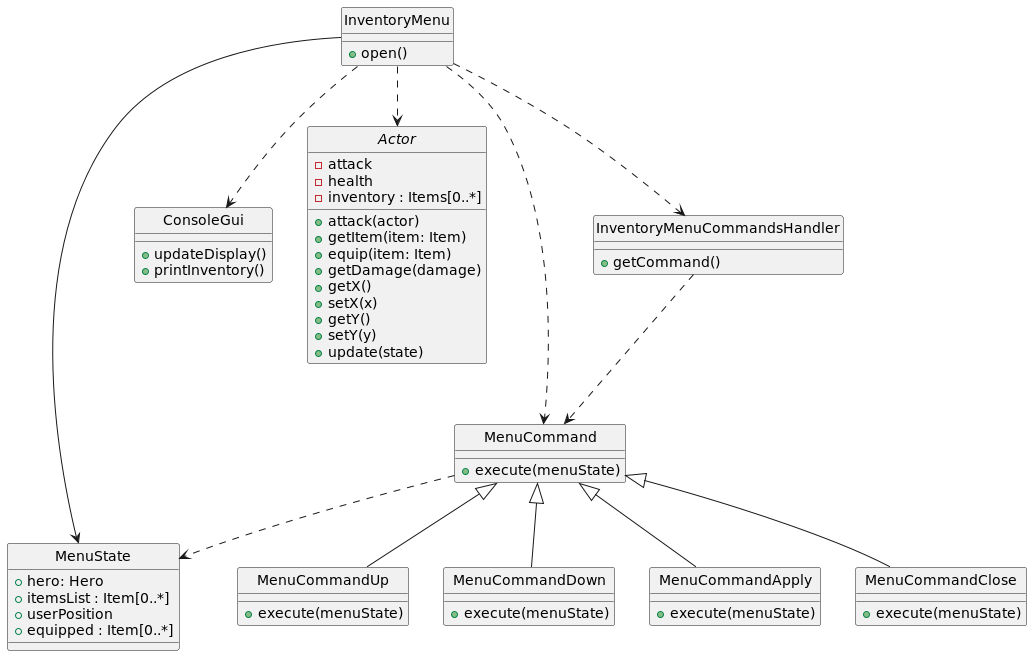

The diagram above was rendered by PlantUML. Its source (embedded in the PNG):
@startuml
skinparam style strictuml

class MenuState {
+hero: Hero
+itemsList : Item[0..*]
+userPosition
+equipped : Item[0..*]
}


class ConsoleGui {
+updateDisplay()
+printInventory()
}


abstract class Actor {
-attack
-health
-inventory : Items[0..*]
+attack(actor)
+getItem(item: Item)
+equip(item: Item)
+getDamage(damage)
+getX()
+setX(x)
+getY()
+setY(y)
+update(state)
}



InventoryMenu ..> Actor
InventoryMenu ..> MenuCommand
InventoryMenu ..> ConsoleGui
InventoryMenu ..> InventoryMenuCommandsHandler
InventoryMenu --> MenuState
class InventoryMenu {
+open()
}

class InventoryMenuCommandsHandler {
+getCommand()
}

InventoryMenuCommandsHandler ..> MenuCommand

MenuCommand ..> MenuState
class MenuCommand{
+execute(menuState)
}

class MenuCommandUp{
+execute(menuState)
}

class MenuCommandDown{
+execute(menuState)
}
class MenuCommandApply{
+execute(menuState)
}
class MenuCommandClose{
+execute(menuState)
}

MenuCommand <|-- MenuCommandUp
MenuCommand <|-- MenuCommandDown
MenuCommand <|-- MenuCommandApply
MenuCommand <|-- MenuCommandClose



@enduml